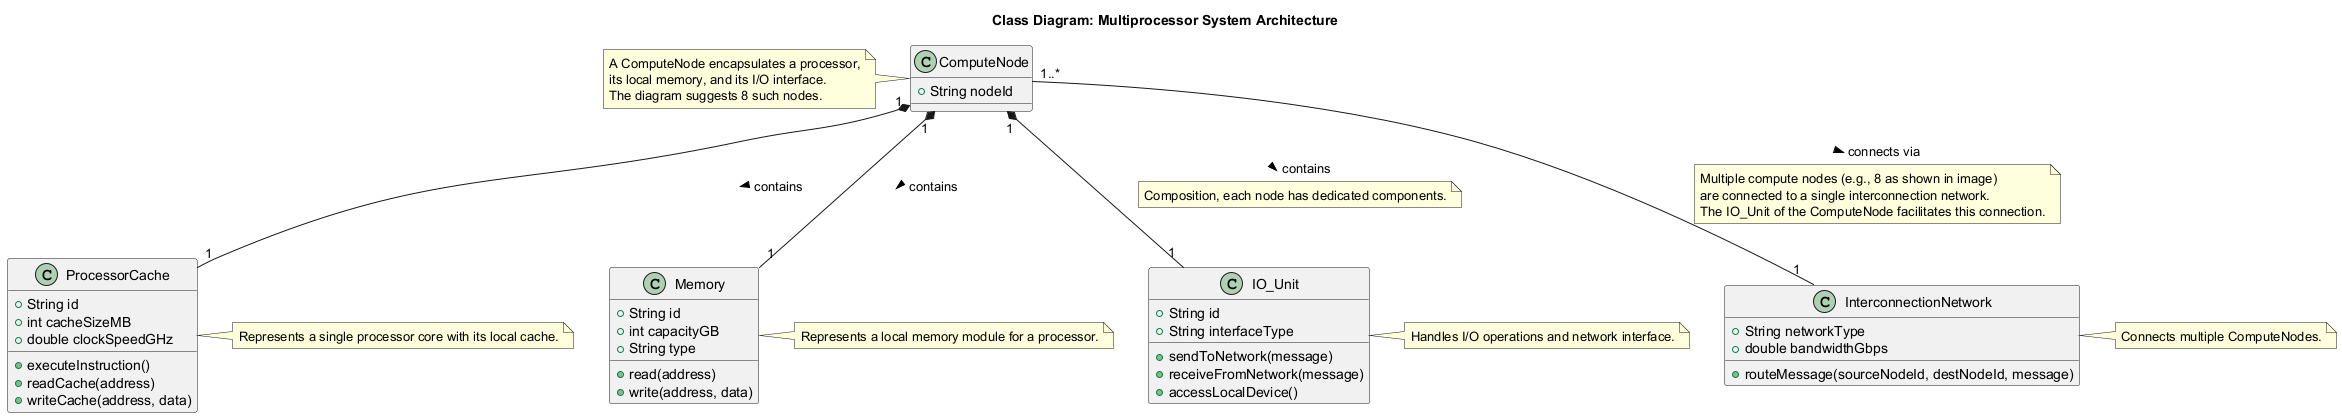

The diagram above was rendered by PlantUML. Its source (embedded in the PNG):
@startuml
title Class Diagram: Multiprocessor System Architecture

class ProcessorCache {
  +String id
  +int cacheSizeMB
  +double clockSpeedGHz
  +executeInstruction()
  +readCache(address)
  +writeCache(address, data)
}
note right: Represents a single processor core with its local cache.

class Memory {
  +String id
  +int capacityGB
  +String type
  +read(address)
  +write(address, data)
}
note right: Represents a local memory module for a processor.

class IO_Unit {
  +String id
  +String interfaceType
  +sendToNetwork(message)
  +receiveFromNetwork(message)
  +accessLocalDevice()
}
note right: Handles I/O operations and network interface.

class ComputeNode {
  +String nodeId
}
note left of ComputeNode
  A ComputeNode encapsulates a processor,
  its local memory, and its I/O interface.
  The diagram suggests 8 such nodes.
end note

class InterconnectionNetwork {
  +String networkType
  +double bandwidthGbps
  +routeMessage(sourceNodeId, destNodeId, message)
}
note right of InterconnectionNetwork: Connects multiple ComputeNodes.

ComputeNode "1" *-- "1" ProcessorCache : contains >
ComputeNode "1" *-- "1" Memory : contains >
ComputeNode "1" *-- "1" IO_Unit : contains >
note on link: Composition, each node has dedicated components.

ComputeNode "1..*" -- "1" InterconnectionNetwork : connects via >
note on link
  Multiple compute nodes (e.g., 8 as shown in image)
  are connected to a single interconnection network.
  The IO_Unit of the ComputeNode facilitates this connection.
end note

@enduml